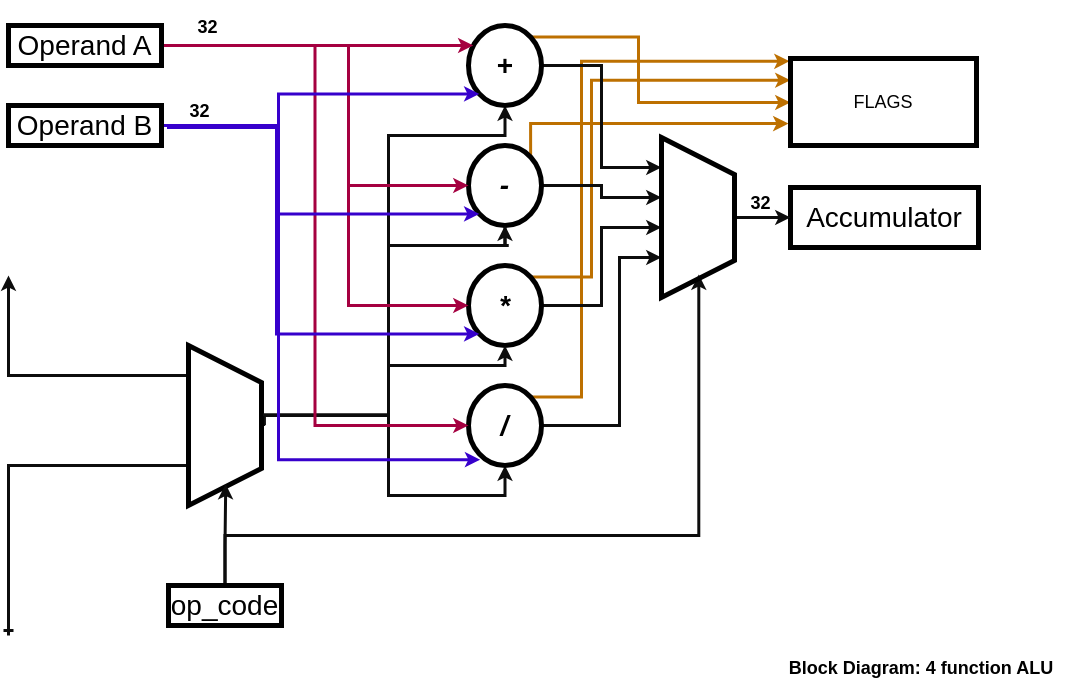

The diagram above was exported from draw.io. Its source (the exported page's mxGraphModel, read from the mxfile embedded in the PNG):
<mxGraphModel dx="1770" dy="306" grid="0" gridSize="10" guides="1" tooltips="1" connect="1" arrows="1" fold="1" page="1" pageScale="1" pageWidth="1169" pageHeight="827" background="#FFFFFF" math="0" shadow="0">
  <root>
    <mxCell id="0" />
    <mxCell id="1" parent="0" />
    <mxCell id="17" style="edgeStyle=orthogonalEdgeStyle;html=1;exitX=0.003;exitY=0.12;exitDx=0;exitDy=0;exitPerimeter=0;entryX=0.5;entryY=1;entryDx=0;entryDy=0;strokeColor=#0D0D0D;fontSize=28;fontColor=#000000;rounded=0;strokeWidth=3;" parent="1" source="20" target="16" edge="1">
      <mxGeometry relative="1" as="geometry">
        <Array as="points">
          <mxPoint x="304" y="539" />
          <mxPoint x="428" y="539" />
          <mxPoint x="428" y="259" />
          <mxPoint x="545" y="259" />
        </Array>
      </mxGeometry>
    </mxCell>
    <mxCell id="20" style="edgeStyle=orthogonalEdgeStyle;rounded=0;html=1;exitX=1.03;exitY=0.503;exitDx=0;exitDy=0;exitPerimeter=0;entryX=0.5;entryY=1;entryDx=0;entryDy=0;strokeColor=#0D0D0D;fontSize=28;fontColor=#000000;startArrow=none;startFill=0;endArrow=classic;endFill=1;strokeWidth=3;" parent="1" source="2" target="13" edge="1">
      <mxGeometry relative="1" as="geometry">
        <Array as="points">
          <mxPoint x="303" y="539" />
          <mxPoint x="428" y="539" />
          <mxPoint x="428" y="619" />
          <mxPoint x="545" y="619" />
        </Array>
      </mxGeometry>
    </mxCell>
    <mxCell id="24" style="edgeStyle=orthogonalEdgeStyle;rounded=0;html=1;exitX=0;exitY=0;exitDx=0;exitDy=120;exitPerimeter=0;strokeColor=#0D0D0D;strokeWidth=3;fontSize=28;fontColor=#000000;startArrow=none;startFill=0;endArrow=ERone;endFill=0;" parent="1" source="2" edge="1">
      <mxGeometry relative="1" as="geometry">
        <mxPoint x="48" y="758.9999999999998" as="targetPoint" />
      </mxGeometry>
    </mxCell>
    <mxCell id="25" style="edgeStyle=orthogonalEdgeStyle;rounded=0;html=1;exitX=0;exitY=0;exitDx=0;exitDy=30;exitPerimeter=0;strokeColor=#0D0D0D;strokeWidth=3;fontSize=28;fontColor=#000000;startArrow=none;startFill=0;endArrow=classic;endFill=1;" parent="1" source="2" edge="1">
      <mxGeometry relative="1" as="geometry">
        <mxPoint x="48" y="399" as="targetPoint" />
      </mxGeometry>
    </mxCell>
    <mxCell id="2" value="" style="externalPins=0;recursiveResize=0;shadow=0;dashed=0;align=center;html=1;strokeWidth=5;shape=mxgraph.rtl.abstract.entity;container=1;collapsible=0;kind=mux;drawPins=0;left=4;right=1;bottom=0;top=0;fillColor=none;strokeColor=#000000;" parent="1" vertex="1">
      <mxGeometry x="228" y="469" width="73" height="160" as="geometry" />
    </mxCell>
    <mxCell id="43" style="edgeStyle=orthogonalEdgeStyle;rounded=0;html=1;exitX=1;exitY=0.5;exitDx=0;exitDy=0;entryX=0;entryY=0;entryDx=0;entryDy=120;entryPerimeter=0;strokeColor=#0D0D0D;strokeWidth=3;fontSize=28;fontColor=#000000;startArrow=none;startFill=0;endArrow=classic;endFill=1;" parent="1" source="13" target="39" edge="1">
      <mxGeometry relative="1" as="geometry">
        <Array as="points">
          <mxPoint x="659" y="549" />
          <mxPoint x="659" y="381" />
        </Array>
      </mxGeometry>
    </mxCell>
    <mxCell id="54" style="edgeStyle=orthogonalEdgeStyle;rounded=0;html=1;exitX=1;exitY=0;exitDx=0;exitDy=0;entryX=-0.005;entryY=0.032;entryDx=0;entryDy=0;entryPerimeter=0;strokeColor=#BD7000;strokeWidth=3;fontSize=18;fontColor=#000000;startArrow=none;startFill=0;endArrow=classic;endFill=1;fillColor=#f0a30a;" parent="1" source="13" target="47" edge="1">
      <mxGeometry relative="1" as="geometry">
        <Array as="points">
          <mxPoint x="621" y="521" />
          <mxPoint x="621" y="185" />
        </Array>
      </mxGeometry>
    </mxCell>
    <mxCell id="13" value="&lt;font style=&quot;font-size: 28px;&quot; color=&quot;#000000&quot;&gt;&lt;b&gt;&lt;i&gt;/&lt;/i&gt;&lt;/b&gt;&lt;/font&gt;" style="ellipse;whiteSpace=wrap;html=1;aspect=fixed;strokeColor=#000000;strokeWidth=5;fillColor=none;" parent="1" vertex="1">
      <mxGeometry x="508" y="509" width="73" height="80" as="geometry" />
    </mxCell>
    <mxCell id="42" style="edgeStyle=orthogonalEdgeStyle;rounded=0;html=1;exitX=1;exitY=0.5;exitDx=0;exitDy=0;entryX=0;entryY=0;entryDx=0;entryDy=90;entryPerimeter=0;strokeColor=#0D0D0D;strokeWidth=3;fontSize=28;fontColor=#000000;startArrow=none;startFill=0;endArrow=classic;endFill=1;" parent="1" source="14" target="39" edge="1">
      <mxGeometry relative="1" as="geometry" />
    </mxCell>
    <mxCell id="51" style="edgeStyle=orthogonalEdgeStyle;rounded=0;html=1;exitX=1;exitY=0;exitDx=0;exitDy=0;entryX=0;entryY=0.25;entryDx=0;entryDy=0;strokeColor=#BD7000;strokeWidth=3;fontSize=18;fontColor=#000000;startArrow=none;startFill=0;endArrow=classic;endFill=1;fillColor=#f0a30a;" parent="1" source="14" target="47" edge="1">
      <mxGeometry relative="1" as="geometry">
        <Array as="points">
          <mxPoint x="631" y="401" />
          <mxPoint x="631" y="204" />
        </Array>
      </mxGeometry>
    </mxCell>
    <mxCell id="14" value="&lt;font style=&quot;font-size: 28px;&quot; color=&quot;#000000&quot;&gt;&lt;b&gt;&lt;i&gt;*&lt;/i&gt;&lt;/b&gt;&lt;/font&gt;" style="ellipse;whiteSpace=wrap;html=1;aspect=fixed;strokeColor=#000000;strokeWidth=5;fillColor=none;" parent="1" vertex="1">
      <mxGeometry x="508" y="389" width="73" height="80" as="geometry" />
    </mxCell>
    <mxCell id="18" style="edgeStyle=orthogonalEdgeStyle;rounded=0;html=1;exitX=0.5;exitY=1;exitDx=0;exitDy=0;strokeColor=#0D0D0D;fontSize=28;fontColor=#000000;endArrow=none;endFill=0;startArrow=none;startFill=0;strokeWidth=3;entryX=-0.003;entryY=-0.009;entryDx=0;entryDy=0;entryPerimeter=0;" parent="1" source="15" target="20" edge="1">
      <mxGeometry relative="1" as="geometry">
        <mxPoint x="348" y="299" as="targetPoint" />
        <Array as="points">
          <mxPoint x="548" y="369" />
          <mxPoint x="428" y="369" />
          <mxPoint x="428" y="539" />
          <mxPoint x="348" y="539" />
        </Array>
      </mxGeometry>
    </mxCell>
    <mxCell id="41" style="edgeStyle=orthogonalEdgeStyle;rounded=0;html=1;exitX=1;exitY=0.5;exitDx=0;exitDy=0;entryX=0;entryY=0;entryDx=0;entryDy=60;entryPerimeter=0;strokeColor=#0D0D0D;strokeWidth=3;fontSize=28;fontColor=#000000;startArrow=none;startFill=0;endArrow=classic;endFill=1;" parent="1" source="15" target="39" edge="1">
      <mxGeometry relative="1" as="geometry" />
    </mxCell>
    <mxCell id="53" style="edgeStyle=orthogonalEdgeStyle;rounded=0;html=1;exitX=1;exitY=0;exitDx=0;exitDy=0;entryX=-0.011;entryY=0.748;entryDx=0;entryDy=0;entryPerimeter=0;strokeColor=#BD7000;strokeWidth=3;fontSize=18;fontColor=#000000;startArrow=none;startFill=0;endArrow=classic;endFill=1;fillColor=#f0a30a;" parent="1" source="15" target="47" edge="1">
      <mxGeometry relative="1" as="geometry">
        <Array as="points">
          <mxPoint x="570" y="247" />
        </Array>
      </mxGeometry>
    </mxCell>
    <mxCell id="15" value="&lt;font style=&quot;font-size: 28px;&quot; color=&quot;#000000&quot;&gt;&lt;b&gt;&lt;i&gt;-&lt;/i&gt;&lt;/b&gt;&lt;/font&gt;" style="ellipse;whiteSpace=wrap;html=1;aspect=fixed;strokeColor=#000000;strokeWidth=5;fillColor=none;" parent="1" vertex="1">
      <mxGeometry x="508" y="269" width="73" height="80" as="geometry" />
    </mxCell>
    <mxCell id="40" style="edgeStyle=orthogonalEdgeStyle;rounded=0;html=1;exitX=1;exitY=0.5;exitDx=0;exitDy=0;entryX=0;entryY=0;entryDx=0;entryDy=30;entryPerimeter=0;strokeColor=#0D0D0D;strokeWidth=3;fontSize=28;fontColor=#000000;startArrow=none;startFill=0;endArrow=classic;endFill=1;" parent="1" source="16" target="39" edge="1">
      <mxGeometry relative="1" as="geometry" />
    </mxCell>
    <mxCell id="49" style="edgeStyle=orthogonalEdgeStyle;rounded=0;html=1;exitX=1;exitY=0;exitDx=0;exitDy=0;strokeColor=#BD7000;strokeWidth=3;fontSize=18;fontColor=#000000;startArrow=none;startFill=0;endArrow=classic;endFill=1;fillColor=#f0a30a;" parent="1" source="16" target="47" edge="1">
      <mxGeometry relative="1" as="geometry">
        <Array as="points">
          <mxPoint x="678" y="160" />
          <mxPoint x="678" y="226" />
        </Array>
      </mxGeometry>
    </mxCell>
    <mxCell id="16" value="&lt;font style=&quot;font-size: 28px;&quot; color=&quot;#000000&quot;&gt;&lt;b&gt;&lt;i&gt;+&lt;/i&gt;&lt;/b&gt;&lt;/font&gt;" style="ellipse;whiteSpace=wrap;html=1;aspect=fixed;strokeColor=#000000;strokeWidth=5;fillColor=none;" parent="1" vertex="1">
      <mxGeometry x="508" y="149" width="73" height="80" as="geometry" />
    </mxCell>
    <mxCell id="19" style="edgeStyle=orthogonalEdgeStyle;rounded=0;html=1;exitX=0.5;exitY=1;exitDx=0;exitDy=0;entryX=0.5;entryY=1;entryDx=0;entryDy=0;strokeColor=#0D0D0D;fontSize=28;fontColor=#000000;endArrow=classic;endFill=1;startArrow=classic;startFill=1;strokeWidth=3;" parent="1" source="15" target="14" edge="1">
      <mxGeometry relative="1" as="geometry">
        <Array as="points">
          <mxPoint x="548" y="369" />
          <mxPoint x="428" y="369" />
          <mxPoint x="428" y="489" />
          <mxPoint x="548" y="489" />
        </Array>
      </mxGeometry>
    </mxCell>
    <mxCell id="23" style="edgeStyle=orthogonalEdgeStyle;rounded=0;html=1;exitX=0.5;exitY=0;exitDx=0;exitDy=0;entryX=0.51;entryY=0.866;entryDx=0;entryDy=0;entryPerimeter=0;strokeColor=#0D0D0D;strokeWidth=3;fontSize=28;fontColor=#000000;startArrow=none;startFill=0;endArrow=classic;endFill=1;" parent="1" source="22" target="2" edge="1">
      <mxGeometry relative="1" as="geometry" />
    </mxCell>
    <mxCell id="48" style="edgeStyle=orthogonalEdgeStyle;rounded=0;html=1;exitX=0.5;exitY=0;exitDx=0;exitDy=0;entryX=0.511;entryY=0.857;entryDx=0;entryDy=0;entryPerimeter=0;strokeColor=#0D0D0D;strokeWidth=3;fontSize=18;fontColor=#000000;startArrow=none;startFill=0;endArrow=classic;endFill=1;" parent="1" source="22" target="39" edge="1">
      <mxGeometry relative="1" as="geometry">
        <Array as="points">
          <mxPoint x="265" y="659" />
          <mxPoint x="738" y="659" />
        </Array>
      </mxGeometry>
    </mxCell>
    <mxCell id="22" value="op_code" style="rounded=0;whiteSpace=wrap;html=1;strokeColor=#000000;strokeWidth=5;fontSize=28;fontColor=#000000;fillColor=none;" parent="1" vertex="1">
      <mxGeometry x="208" y="709" width="113" height="40" as="geometry" />
    </mxCell>
    <mxCell id="28" style="edgeStyle=orthogonalEdgeStyle;rounded=0;html=1;strokeColor=#A50040;strokeWidth=3;fontSize=28;fontColor=#000000;startArrow=none;startFill=0;endArrow=classic;endFill=1;fillColor=#d80073;" parent="1" source="26" target="16" edge="1">
      <mxGeometry relative="1" as="geometry">
        <Array as="points">
          <mxPoint x="438" y="169" />
          <mxPoint x="438" y="169" />
        </Array>
      </mxGeometry>
    </mxCell>
    <mxCell id="30" style="edgeStyle=orthogonalEdgeStyle;rounded=0;html=1;exitX=1;exitY=0.5;exitDx=0;exitDy=0;entryX=0;entryY=0.5;entryDx=0;entryDy=0;strokeColor=#A50040;strokeWidth=3;fontSize=28;fontColor=#000000;startArrow=none;startFill=0;endArrow=classic;endFill=1;fillColor=#d80073;" parent="1" source="26" target="15" edge="1">
      <mxGeometry relative="1" as="geometry">
        <Array as="points">
          <mxPoint x="388" y="169" />
          <mxPoint x="388" y="309" />
        </Array>
      </mxGeometry>
    </mxCell>
    <mxCell id="32" style="edgeStyle=orthogonalEdgeStyle;rounded=0;html=1;exitX=1;exitY=0.5;exitDx=0;exitDy=0;entryX=0;entryY=0.5;entryDx=0;entryDy=0;strokeColor=#A50040;strokeWidth=3;fontSize=28;fontColor=#000000;startArrow=none;startFill=0;endArrow=classic;endFill=1;fillColor=#d80073;" parent="1" source="26" target="14" edge="1">
      <mxGeometry relative="1" as="geometry">
        <Array as="points">
          <mxPoint x="388" y="169" />
          <mxPoint x="388" y="429" />
        </Array>
      </mxGeometry>
    </mxCell>
    <mxCell id="33" style="edgeStyle=orthogonalEdgeStyle;rounded=0;html=1;exitX=1;exitY=0.5;exitDx=0;exitDy=0;entryX=0;entryY=0.5;entryDx=0;entryDy=0;strokeColor=#A50040;strokeWidth=3;fontSize=28;fontColor=#000000;startArrow=none;startFill=0;endArrow=classic;endFill=1;fillColor=#d80073;" parent="1" source="26" target="13" edge="1">
      <mxGeometry relative="1" as="geometry" />
    </mxCell>
    <mxCell id="26" value="Operand A" style="rounded=0;whiteSpace=wrap;html=1;strokeColor=#000000;strokeWidth=5;fontSize=28;fontColor=#000000;fillColor=none;" parent="1" vertex="1">
      <mxGeometry x="48" y="149" width="153" height="40" as="geometry" />
    </mxCell>
    <mxCell id="29" style="edgeStyle=orthogonalEdgeStyle;rounded=0;html=1;exitX=1;exitY=0.5;exitDx=0;exitDy=0;entryX=0;entryY=1;entryDx=0;entryDy=0;strokeColor=#3700CC;strokeWidth=3;fontSize=28;fontColor=#000000;startArrow=none;startFill=0;endArrow=classic;endFill=1;fillColor=#6a00ff;" parent="1" source="27" target="16" edge="1">
      <mxGeometry relative="1" as="geometry">
        <Array as="points">
          <mxPoint x="318" y="249" />
          <mxPoint x="318" y="217" />
        </Array>
      </mxGeometry>
    </mxCell>
    <mxCell id="34" style="edgeStyle=orthogonalEdgeStyle;rounded=0;html=1;exitX=1;exitY=0.5;exitDx=0;exitDy=0;entryX=0.16;entryY=0.927;entryDx=0;entryDy=0;entryPerimeter=0;strokeColor=#3700CC;strokeWidth=3;fontSize=28;fontColor=#000000;startArrow=none;startFill=0;endArrow=classic;endFill=1;fillColor=#6a00ff;" parent="1" source="27" target="13" edge="1">
      <mxGeometry relative="1" as="geometry">
        <Array as="points">
          <mxPoint x="318" y="249" />
          <mxPoint x="318" y="583" />
        </Array>
      </mxGeometry>
    </mxCell>
    <mxCell id="36" style="edgeStyle=orthogonalEdgeStyle;rounded=0;html=1;exitX=1;exitY=0.5;exitDx=0;exitDy=0;entryX=0;entryY=1;entryDx=0;entryDy=0;strokeColor=#3700CC;strokeWidth=3;fontSize=28;fontColor=#000000;startArrow=none;startFill=0;endArrow=classic;endFill=1;fillColor=#6a00ff;" parent="1" source="27" target="15" edge="1">
      <mxGeometry relative="1" as="geometry">
        <Array as="points">
          <mxPoint x="317" y="249" />
          <mxPoint x="317" y="337" />
        </Array>
      </mxGeometry>
    </mxCell>
    <mxCell id="37" style="edgeStyle=orthogonalEdgeStyle;rounded=0;html=1;exitX=1;exitY=0.5;exitDx=0;exitDy=0;entryX=0;entryY=1;entryDx=0;entryDy=0;strokeColor=#3700CC;strokeWidth=3;fontSize=28;fontColor=#000000;startArrow=none;startFill=0;endArrow=classic;endFill=1;fillColor=#6a00ff;" parent="1" source="27" target="14" edge="1">
      <mxGeometry relative="1" as="geometry">
        <Array as="points">
          <mxPoint x="208" y="251" />
          <mxPoint x="316" y="251" />
          <mxPoint x="316" y="457" />
        </Array>
      </mxGeometry>
    </mxCell>
    <mxCell id="27" value="Operand B" style="rounded=0;whiteSpace=wrap;html=1;strokeColor=#000000;strokeWidth=5;fontSize=28;fontColor=#000000;fillColor=none;" parent="1" vertex="1">
      <mxGeometry x="48" y="229" width="153" height="40" as="geometry" />
    </mxCell>
    <mxCell id="38" value="Accumulator" style="rounded=0;whiteSpace=wrap;html=1;strokeColor=#000000;strokeWidth=5;fontSize=28;fontColor=#000000;fillColor=none;" parent="1" vertex="1">
      <mxGeometry x="830" y="311" width="188" height="60" as="geometry" />
    </mxCell>
    <mxCell id="44" style="edgeStyle=orthogonalEdgeStyle;rounded=0;html=1;exitX=0;exitY=0;exitDx=73;exitDy=80;exitPerimeter=0;entryX=0;entryY=0.5;entryDx=0;entryDy=0;strokeColor=#0D0D0D;strokeWidth=3;fontSize=28;fontColor=#000000;startArrow=none;startFill=0;endArrow=classic;endFill=1;" parent="1" source="39" target="38" edge="1">
      <mxGeometry relative="1" as="geometry" />
    </mxCell>
    <mxCell id="39" value="" style="externalPins=0;recursiveResize=0;shadow=0;dashed=0;align=center;html=1;strokeWidth=5;shape=mxgraph.rtl.abstract.entity;container=1;collapsible=0;kind=mux;drawPins=0;left=4;right=1;bottom=0;top=0;fillColor=none;strokeColor=#000000;" parent="1" vertex="1">
      <mxGeometry x="701" y="261" width="73" height="160" as="geometry" />
    </mxCell>
    <mxCell id="45" value="&lt;font style=&quot;font-size: 18px;&quot;&gt;&lt;b&gt;32&lt;/b&gt;&lt;/font&gt;" style="text;html=1;align=center;verticalAlign=middle;resizable=0;points=[];autosize=1;strokeColor=none;fillColor=none;fontSize=28;fontColor=#000000;" parent="1" vertex="1">
      <mxGeometry x="781" y="300" width="38" height="46" as="geometry" />
    </mxCell>
    <mxCell id="47" value="FLAGS" style="rounded=0;whiteSpace=wrap;html=1;strokeColor=#000000;strokeWidth=5;fontSize=18;fontColor=#000000;fillColor=none;" parent="1" vertex="1">
      <mxGeometry x="830" y="182" width="186" height="87" as="geometry" />
    </mxCell>
    <mxCell id="55" value="&lt;b&gt;Block Diagram: 4 function ALU&lt;/b&gt;" style="text;html=1;strokeColor=none;fillColor=none;align=center;verticalAlign=middle;whiteSpace=wrap;rounded=0;strokeWidth=5;fontSize=18;fontColor=#000000;" parent="1" vertex="1">
      <mxGeometry x="796" y="777" width="330" height="30" as="geometry" />
    </mxCell>
    <mxCell id="56" value="&lt;font style=&quot;font-size: 18px;&quot;&gt;&lt;b&gt;32&lt;/b&gt;&lt;/font&gt;" style="text;html=1;align=center;verticalAlign=middle;resizable=0;points=[];autosize=1;strokeColor=none;fillColor=none;fontSize=28;fontColor=#000000;" parent="1" vertex="1">
      <mxGeometry x="228" y="124" width="38" height="46" as="geometry" />
    </mxCell>
    <mxCell id="57" value="&lt;font style=&quot;font-size: 18px;&quot;&gt;&lt;b&gt;32&lt;/b&gt;&lt;/font&gt;" style="text;html=1;align=center;verticalAlign=middle;resizable=0;points=[];autosize=1;strokeColor=none;fillColor=none;fontSize=28;fontColor=#000000;" parent="1" vertex="1">
      <mxGeometry x="220" y="208" width="38" height="46" as="geometry" />
    </mxCell>
  </root>
</mxGraphModel>